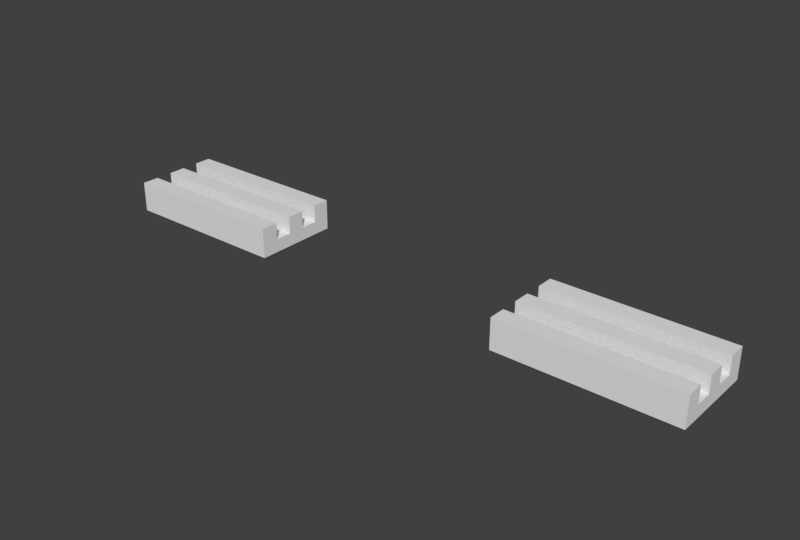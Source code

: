 # Source: 2412b.blend  (saved by Blender 2.79.0; exported with 4.5.12 LTS)
import bpy
from mathutils import Matrix  # noqa: F401  (used for matrix-valued properties, if any)

bpy.ops.wm.read_factory_settings(use_empty=True)
scene = bpy.context.scene
scene.name = 'Scene'

# ---- collections
col_collection_1 = bpy.data.collections.new('Collection 1'); scene.collection.children.link(col_collection_1)

# ---- world
world_world = bpy.data.worlds.new('World'); scene.world = world_world
world_world.color = (0.05088, 0.05088, 0.05088)
world_world.use_sun_shadow = False
world_world.sun_shadow_jitter_overblur = 0.0
world_world.cycles.sampling_method = 'MANUAL'

# ---- meshes
me_2412b_l = bpy.data.meshes.new('2412b_L')
me_2412b_l.from_pydata([(0.16, 0.06, -0.08), (0.16, 0.06, -0.04), (-0.16, 0.06, -0.04), (-0.16, 0.06, -0.08), (-0.16, -0.06, -0.04), (-0.16, -0.06, -0.08), (0.16, -0.06, -0.04), (0.16, -0.06, -0.08), (0.16, -0.02, -0.04), (-0.16, -0.02, -0.04), (-0.16, 0.02, -0.04), (0.16, 0.02, -0.04), (0.03, 0.01, -0.08), (0.03, -0.01, -0.08), (-0.03, -0.01, -0.08), (-0.03, 0.01, -0.08), (0.03, 0.01, -0.04), (-0.03, 0.01, -0.04), (0.03, -0.01, -0.04), (-0.03, -0.01, -0.04), (0.19, -0.09, -0.08), (-0.19, -0.09, -0.08), (-0.19, 0.09, -0.08), (0.19, 0.09, -0.08), (0.2, -0.1, -0.07), (-0.2, -0.1, -0.07), (-0.19, -0.09, -0.07), (0.19, -0.09, -0.07), (-0.2, 0.1, -0.07), (-0.19, 0.09, -0.07), (0.2, 0.1, -0.07), (0.19, 0.09, -0.07), (-0.2, 0.1, 0.0), (-0.2, 0.06, -0.04), (-0.2, 0.06, 1.49e-08), (-0.2, 0.02, 1.49e-08), (-0.2, 0.02, -0.04), (-0.2, -0.02, -0.04), (-0.2, -0.02, 1.49e-08), (-0.2, -0.06, 1.49e-08), (-0.2, -0.06, -0.04), (-0.2, -0.1, 2.98e-08), (0.2, -0.06, -0.04), (0.2, -0.06, 1.49e-08), (0.2, -0.1, 2.98e-08), (0.2, 0.02, -0.04), (0.2, 0.02, 1.49e-08), (0.2, -0.02, 1.49e-08), (0.2, -0.02, -0.04), (0.2, 0.1, 0.0), (0.2, 0.06, 1.49e-08), (0.2, 0.06, -0.04), (-0.03707, 0.007071, -0.04), (-0.03707, 0.007071, -0.08), (-0.04, -3.02e-09, -0.04), (-0.04, -6.04e-09, -0.08), (-0.03707, -0.007071, -0.04), (-0.03707, -0.007071, -0.08), (0.03707, 0.007071, -0.04), (0.03707, 0.007071, -0.08), (0.04, -3.02e-09, -0.04), (0.04, -6.04e-09, -0.08), (0.03707, -0.007071, -0.04), (0.03707, -0.007071, -0.08), (-0.03, -6.04e-09, -0.08), (0.03, -6.04e-09, -0.08)], [], [(42, 6, 7, 5, 4, 40, 39, 43), (5, 3, 2, 10, 9, 4), (0, 7, 6, 8, 11, 1), (8, 60, 58, 16, 17, 52, 54, 9, 10, 11), (15, 12, 65, 13, 14, 64), (16, 12, 15, 17), (13, 18, 19, 14), (20, 21, 5, 7), (21, 22, 3, 5), (22, 23, 0, 3), (23, 20, 7, 0), (24, 25, 26, 27), (25, 28, 29, 26), (28, 30, 31, 29), (30, 24, 27, 31), (44, 41, 25, 24), (28, 32, 49, 30), (35, 36, 33, 34, 32, 28, 25, 41, 39, 40, 37, 38), (48, 42, 43, 44, 24, 30, 49, 50, 51, 45, 46, 47), (49, 32, 34, 50), (45, 11, 10, 36, 35, 46), (8, 48, 47, 38, 37, 9), (43, 39, 41, 44), (8, 6, 42, 48), (37, 40, 4, 9), (35, 38, 47, 46), (1, 11, 45, 51), (33, 36, 10, 2), (29, 31, 23, 22), (26, 29, 22, 21), (27, 26, 21, 20), (31, 27, 20, 23), (62, 63, 61, 60), (56, 54, 55, 57), (54, 52, 53, 55), (56, 57, 14, 19), (58, 59, 12, 16), (60, 61, 59, 58), (52, 17, 15, 53), (18, 13, 63, 62), (59, 65, 12), (61, 63, 65), (55, 64, 57), (55, 53, 64), (61, 65, 59), (64, 14, 57), (13, 65, 63), (53, 15, 64), (9, 54, 56, 19, 18, 62, 60, 8), (51, 50, 34, 33, 2, 3, 0, 1)])
me_2412b_l.polygons.foreach_set('use_smooth', [True] * 50)
_k = set([(0, 1), (0, 3), (0, 7), (1, 11), (1, 51), (2, 3), (2, 10), (2, 33), (3, 5), (4, 5), (4, 9), (4, 40), (5, 7), (6, 7), (6, 8), (6, 42), (8, 9), (8, 11), (8, 48), (9, 10), (9, 37), (10, 11), (10, 36), (11, 45), (12, 15), (12, 59), (13, 14), (13, 63), (14, 57), (15, 53), (16, 17), (16, 58), (17, 52), (18, 19), (18, 62), (19, 56), (20, 21), (20, 23), (20, 27), (21, 22), (21, 26), (22, 23), (22, 29), (23, 31), (24, 25), (24, 30), (24, 44), (25, 28), (25, 41), (26, 27), (26, 29), (27, 31), (28, 30), (28, 32), (29, 31), (30, 49), (32, 34), (32, 49), (33, 34), (33, 36), (34, 50), (35, 36), (35, 38), (35, 46), (37, 38), (37, 40), (38, 47), (39, 40), (39, 41), (39, 43), (41, 44), (42, 43), (42, 48), (43, 44), (45, 46), (45, 51), (46, 47), (47, 48), (49, 50), (50, 51), (52, 54), (53, 55), (54, 56), (55, 57), (58, 60), (59, 61), (60, 62), (61, 63)])
me_2412b_l.attributes.new('sharp_edge', 'BOOLEAN', 'EDGE').data.foreach_set('value', [ (min(e.vertices), max(e.vertices)) in _k for e in me_2412b_l.edges])
me_2412b_l.use_remesh_preserve_volume = False
me_2412b_l.use_remesh_preserve_attributes = False
me_2412b_l.use_mirror_vertex_groups = False
me_2412b_l.update()
me_2412b_h = bpy.data.meshes.new('2412b_H')
me_2412b_h.from_pydata([(0.16, 0.06, -0.08), (0.16, 0.06, -0.04), (-0.16, 0.06, -0.04), (-0.16, 0.06, -0.08), (-0.16, -0.06, -0.04), (-0.16, -0.06, -0.08), (0.16, -0.06, -0.04), (0.16, -0.06, -0.08), (0.16, -0.02, -0.04), (-0.16, -0.02, -0.04), (-0.16, 0.02, -0.04), (0.16, 0.02, -0.04), (0.03, 0.01, -0.08), (0.03, -0.01, -0.08), (-0.03, -0.01, -0.08), (-0.03, 0.01, -0.08), (0.03, 0.01, -0.04), (-0.03, 0.01, -0.04), (0.03, -0.01, -0.04), (-0.03, -0.01, -0.04), (0.19, -0.09, -0.08), (-0.19, -0.09, -0.08), (-0.19, 0.09, -0.08), (0.19, 0.09, -0.08), (0.2, -0.1, -0.07), (-0.2, -0.1, -0.07), (-0.19, -0.09, -0.07), (0.19, -0.09, -0.07), (-0.2, 0.1, -0.07), (-0.19, 0.09, -0.07), (0.2, 0.1, -0.07), (0.19, 0.09, -0.07), (-0.2, 0.1, 0.0), (-0.2, 0.06, -0.04), (-0.2, 0.06, 1.49e-08), (-0.2, 0.02, 1.49e-08), (-0.2, 0.02, -0.04), (-0.2, -0.02, -0.04), (-0.2, -0.02, 1.49e-08), (-0.2, -0.06, 1.49e-08), (-0.2, -0.06, -0.04), (-0.2, -0.1, 2.98e-08), (0.2, -0.06, -0.04), (0.2, -0.06, 1.49e-08), (0.2, -0.1, 2.98e-08), (0.2, 0.02, -0.04), (0.2, 0.02, 1.49e-08), (0.2, -0.02, 1.49e-08), (0.2, -0.02, -0.04), (0.2, 0.1, 0.0), (0.2, 0.06, 1.49e-08), (0.2, 0.06, -0.04), (-0.03259, 0.009659, -0.04), (-0.03259, 0.009659, -0.08), (-0.035, 0.00866, -0.04), (-0.035, 0.00866, -0.08), (-0.03707, 0.007071, -0.04), (-0.03707, 0.007071, -0.08), (-0.03866, 0.005, -0.04), (-0.03866, 0.005, -0.08), (-0.03966, 0.002588, -0.04), (-0.03966, 0.002588, -0.08), (-0.04, -3.02e-09, -0.04), (-0.04, -6.04e-09, -0.08), (-0.03966, -0.002588, -0.04), (-0.03966, -0.002588, -0.08), (-0.03866, -0.005, -0.04), (-0.03866, -0.005, -0.08), (-0.03707, -0.007071, -0.04), (-0.03707, -0.007071, -0.08), (-0.035, -0.00866, -0.04), (-0.035, -0.00866, -0.08), (-0.03259, -0.009659, -0.04), (-0.03259, -0.009659, -0.08), (0.03259, 0.009659, -0.04), (0.03259, 0.009659, -0.08), (0.035, 0.00866, -0.04), (0.035, 0.00866, -0.08), (0.03707, 0.007071, -0.04), (0.03707, 0.007071, -0.08), (0.03866, 0.005, -0.04), (0.03866, 0.005, -0.08), (0.03966, 0.002588, -0.04), (0.03966, 0.002588, -0.08), (0.04, -3.02e-09, -0.04), (0.04, -6.04e-09, -0.08), (0.03966, -0.002588, -0.04), (0.03966, -0.002588, -0.08), (0.03866, -0.005, -0.04), (0.03866, -0.005, -0.08), (0.03707, -0.007071, -0.04), (0.03707, -0.007071, -0.08), (0.035, -0.00866, -0.04), (0.035, -0.00866, -0.08), (0.03259, -0.009659, -0.04), (0.03259, -0.009659, -0.08), (-0.03, -6.04e-09, -0.08), (0.03, -6.04e-09, -0.08)], [], [(42, 6, 7, 5, 4, 40, 39, 43), (5, 3, 2, 10, 9, 4), (0, 7, 6, 8, 11, 1), (8, 84, 82, 80, 78, 76, 74, 16, 17, 52, 54, 56, 58, 60, 62, 9, 10, 11), (15, 12, 97, 13, 14, 96), (16, 12, 15, 17), (13, 18, 19, 14), (20, 21, 5, 7), (21, 22, 3, 5), (22, 23, 0, 3), (23, 20, 7, 0), (24, 25, 26, 27), (25, 28, 29, 26), (28, 30, 31, 29), (30, 24, 27, 31), (44, 41, 25, 24), (28, 32, 49, 30), (35, 36, 33, 34, 32, 28, 25, 41, 39, 40, 37, 38), (48, 42, 43, 44, 24, 30, 49, 50, 51, 45, 46, 47), (49, 32, 34, 50), (45, 11, 10, 36, 35, 46), (8, 48, 47, 38, 37, 9), (43, 39, 41, 44), (8, 6, 42, 48), (37, 40, 4, 9), (35, 38, 47, 46), (1, 11, 45, 51), (33, 36, 10, 2), (29, 31, 23, 22), (26, 29, 22, 21), (27, 26, 21, 20), (31, 27, 20, 23), (52, 17, 15, 53), (54, 52, 53, 55), (56, 54, 55, 57), (58, 56, 57, 59), (60, 58, 59, 61), (62, 60, 61, 63), (64, 62, 63, 65), (66, 64, 65, 67), (68, 66, 67, 69), (70, 68, 69, 71), (72, 70, 71, 73), (19, 72, 73, 14), (74, 75, 12, 16), (76, 77, 75, 74), (78, 79, 77, 76), (80, 81, 79, 78), (82, 83, 81, 80), (84, 85, 83, 82), (86, 87, 85, 84), (90, 91, 89, 88), (92, 93, 91, 90), (94, 95, 93, 92), (18, 13, 95, 94), (96, 53, 15), (96, 55, 53), (96, 57, 55), (96, 59, 57), (96, 61, 59), (96, 63, 61), (96, 65, 63), (96, 67, 65), (96, 69, 67), (96, 71, 69), (96, 73, 71), (96, 14, 73), (97, 12, 75), (97, 75, 77), (97, 77, 79), (97, 79, 81), (97, 81, 83), (97, 83, 85), (97, 85, 87), (97, 87, 89), (97, 89, 91), (97, 91, 93), (97, 93, 95), (97, 95, 13), (86, 88, 89, 87), (9, 62, 64, 66, 68, 70, 72, 19, 18, 94, 92, 90, 88, 86, 84, 8), (51, 50, 34, 33, 2, 3, 0, 1)])
me_2412b_h.polygons.foreach_set('use_smooth', [True] * 82)
_k = set([(0, 1), (0, 3), (0, 7), (1, 11), (1, 51), (2, 3), (2, 10), (2, 33), (3, 5), (4, 5), (4, 9), (4, 40), (5, 7), (6, 7), (6, 8), (6, 42), (8, 9), (8, 11), (8, 48), (9, 10), (9, 37), (10, 11), (10, 36), (11, 45), (12, 15), (12, 75), (13, 14), (13, 95), (14, 73), (15, 53), (16, 17), (16, 74), (17, 52), (18, 19), (18, 94), (19, 72), (20, 21), (20, 23), (20, 27), (21, 22), (21, 26), (22, 23), (22, 29), (23, 31), (24, 25), (24, 30), (24, 44), (25, 28), (25, 41), (26, 27), (26, 29), (27, 31), (28, 30), (28, 32), (29, 31), (30, 49), (32, 34), (32, 49), (33, 34), (33, 36), (34, 50), (35, 36), (35, 38), (35, 46), (37, 38), (37, 40), (38, 47), (39, 40), (39, 41), (39, 43), (41, 44), (42, 43), (42, 48), (43, 44), (45, 46), (45, 51), (46, 47), (47, 48), (49, 50), (50, 51), (52, 54), (53, 55), (54, 56), (55, 57), (56, 58), (57, 59), (58, 60), (59, 61), (60, 62), (61, 63), (62, 64), (63, 65), (64, 66), (65, 67), (66, 68), (67, 69), (68, 70), (69, 71), (70, 72), (71, 73), (74, 76), (75, 77), (76, 78), (77, 79), (78, 80), (79, 81), (80, 82), (81, 83), (82, 84), (83, 85), (84, 86), (85, 87), (86, 88), (87, 89), (88, 90), (89, 91), (90, 92), (91, 93), (92, 94), (93, 95)])
me_2412b_h.attributes.new('sharp_edge', 'BOOLEAN', 'EDGE').data.foreach_set('value', [ (min(e.vertices), max(e.vertices)) in _k for e in me_2412b_h.edges])
me_2412b_h.use_remesh_preserve_volume = False
me_2412b_h.use_remesh_preserve_attributes = False
me_2412b_h.use_mirror_vertex_groups = False
me_2412b_h.update()

# ---- objects
ob_2412b_l = bpy.data.objects.new('2412b_L', me_2412b_l)
ob_2412b_h = bpy.data.objects.new('2412b_H', me_2412b_h)

# ---- transforms, parenting, visibility, modifiers, constraints
ob_2412b_l.location = (0.5, 0.0, 0.08)
ob_2412b_l.lineart.crease_threshold = 0.0
_m = ob_2412b_l.modifiers.new('Bevel', 'BEVEL')
_m.width = 0.002
_m.width_pct = 0.002
_m.segments = 3
_m.limit_method = 'WEIGHT'
_m.use_clamp_overlap = False
_m.spread = 0.0
_m = ob_2412b_l.modifiers.new('EdgeSplit', 'EDGE_SPLIT')
_m.use_edge_angle = False
ob_2412b_h.location = (-0.5, 0.0, 0.08)
ob_2412b_h.lineart.crease_threshold = 0.0
_m = ob_2412b_h.modifiers.new('Bevel', 'BEVEL')
_m.width = 0.002
_m.width_pct = 0.002
_m.segments = 3
_m.limit_method = 'WEIGHT'
_m.use_clamp_overlap = False
_m.spread = 0.0
_m = ob_2412b_h.modifiers.new('EdgeSplit', 'EDGE_SPLIT')
_m.use_edge_angle = False

# ---- collection membership
col_collection_1.objects.link(ob_2412b_l)
col_collection_1.objects.link(ob_2412b_h)

# ---- scene / render settings (as saved in the file)
scene.frame_start = 1; scene.frame_end = 250; scene.frame_set(1)
scene.render.engine = 'CYCLES'
scene.render.resolution_x = 720
scene.render.resolution_y = 486
scene.render.resolution_percentage = 200
scene.render.pixel_aspect_x = 10.0
scene.render.pixel_aspect_y = 10.0
scene.render.fps = 30
scene.render.fps_base = 1.001
scene.render.dither_intensity = 0.0
scene.cycles.use_denoising = False
scene.cycles.samples = 2000
scene.cycles.sampling_pattern = 'TABULATED_SOBOL'
scene.cycles.light_sampling_threshold = 0.0
scene.cycles.use_adaptive_sampling = False
scene.cycles.use_light_tree = False
scene.cycles.blur_glossy = 0.0
scene.cycles.max_bounces = 128
scene.cycles.diffuse_bounces = 128
scene.cycles.glossy_bounces = 128
scene.cycles.transmission_bounces = 128
scene.cycles.volume_bounces = 128
scene.cycles.transparent_max_bounces = 128
scene.cycles.sample_clamp_indirect = 0.0
scene.view_settings.view_transform = 'Standard'
bpy.context.view_layer.update()

# ---- added for rendering (the .blend has no active camera and no usable light): camera, sun
cam_auto = bpy.data.cameras.new('AutoCamera')
cam_auto.lens = 50.0
cam_auto.sensor_width = 36.0
cam_auto.clip_end = 1000.0
ob_auto_camera = bpy.data.objects.new('AutoCamera', cam_auto)
scene.collection.objects.link(ob_auto_camera)
ob_auto_camera.location = (1.31056, -1.57267, 1.08845)
ob_auto_camera.rotation_euler = (1.09748, -7.21219e-08, 0.694738)
scene.camera = ob_auto_camera
light_auto_sun = bpy.data.lights.new('AutoSun', 'SUN')
light_auto_sun.energy = 3.0
light_auto_sun.angle = 0.0523599
ob_auto_sun = bpy.data.objects.new('AutoSun', light_auto_sun)
scene.collection.objects.link(ob_auto_sun)
ob_auto_sun.rotation_euler = (0.872665, 0.174533, 0.523599)
bpy.context.view_layer.update()
